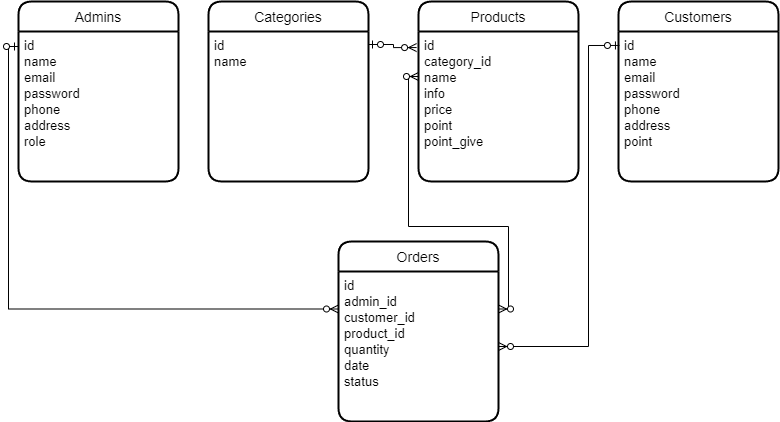

The diagram above was exported from draw.io. Its source (the exported page's mxGraphModel, read from the mxfile embedded in the PNG):
<mxGraphModel dx="1422" dy="737" grid="1" gridSize="10" guides="1" tooltips="1" connect="1" arrows="1" fold="1" page="1" pageScale="1" pageWidth="850" pageHeight="1100" math="0" shadow="0">
  <root>
    <mxCell id="0" />
    <mxCell id="1" parent="0" />
    <mxCell id="YpPeSQSIGWt2gov-HD1f-1" value="Admins" style="swimlane;childLayout=stackLayout;horizontal=1;startSize=30;horizontalStack=0;rounded=1;fontSize=14;fontStyle=0;strokeWidth=2;resizeParent=0;resizeLast=1;shadow=0;dashed=0;align=center;" vertex="1" parent="1">
      <mxGeometry x="40" y="40" width="160" height="180" as="geometry" />
    </mxCell>
    <mxCell id="YpPeSQSIGWt2gov-HD1f-2" value="id&#10;name&#10;email&#10;password&#10;phone&#10;address&#10;role" style="align=left;strokeColor=none;fillColor=none;spacingLeft=4;fontSize=13;verticalAlign=top;resizable=0;rotatable=0;part=1;" vertex="1" parent="YpPeSQSIGWt2gov-HD1f-1">
      <mxGeometry y="30" width="160" height="150" as="geometry" />
    </mxCell>
    <mxCell id="YpPeSQSIGWt2gov-HD1f-3" value="Categories" style="swimlane;childLayout=stackLayout;horizontal=1;startSize=30;horizontalStack=0;rounded=1;fontSize=14;fontStyle=0;strokeWidth=2;resizeParent=0;resizeLast=1;shadow=0;dashed=0;align=center;" vertex="1" parent="1">
      <mxGeometry x="230" y="40" width="160" height="180" as="geometry" />
    </mxCell>
    <mxCell id="YpPeSQSIGWt2gov-HD1f-4" value="id&#10;name" style="align=left;strokeColor=none;fillColor=none;spacingLeft=4;fontSize=13;verticalAlign=top;resizable=0;rotatable=0;part=1;" vertex="1" parent="YpPeSQSIGWt2gov-HD1f-3">
      <mxGeometry y="30" width="160" height="150" as="geometry" />
    </mxCell>
    <mxCell id="YpPeSQSIGWt2gov-HD1f-5" value="Products" style="swimlane;childLayout=stackLayout;horizontal=1;startSize=30;horizontalStack=0;rounded=1;fontSize=14;fontStyle=0;strokeWidth=2;resizeParent=0;resizeLast=1;shadow=0;dashed=0;align=center;" vertex="1" parent="1">
      <mxGeometry x="440" y="40" width="160" height="180" as="geometry" />
    </mxCell>
    <mxCell id="YpPeSQSIGWt2gov-HD1f-6" value="id&#10;category_id&#10;name&#10;info&#10;price&#10;point&#10;point_give" style="align=left;strokeColor=none;fillColor=none;spacingLeft=4;fontSize=13;verticalAlign=top;resizable=0;rotatable=0;part=1;" vertex="1" parent="YpPeSQSIGWt2gov-HD1f-5">
      <mxGeometry y="30" width="160" height="150" as="geometry" />
    </mxCell>
    <mxCell id="YpPeSQSIGWt2gov-HD1f-7" value="Customers" style="swimlane;childLayout=stackLayout;horizontal=1;startSize=30;horizontalStack=0;rounded=1;fontSize=14;fontStyle=0;strokeWidth=2;resizeParent=0;resizeLast=1;shadow=0;dashed=0;align=center;" vertex="1" parent="1">
      <mxGeometry x="640" y="40" width="160" height="180" as="geometry" />
    </mxCell>
    <mxCell id="YpPeSQSIGWt2gov-HD1f-8" value="id&#10;name&#10;email&#10;password&#10;phone&#10;address&#10;point" style="align=left;strokeColor=none;fillColor=none;spacingLeft=4;fontSize=13;verticalAlign=top;resizable=0;rotatable=0;part=1;" vertex="1" parent="YpPeSQSIGWt2gov-HD1f-7">
      <mxGeometry y="30" width="160" height="150" as="geometry" />
    </mxCell>
    <mxCell id="YpPeSQSIGWt2gov-HD1f-9" value="Orders" style="swimlane;childLayout=stackLayout;horizontal=1;startSize=30;horizontalStack=0;rounded=1;fontSize=14;fontStyle=0;strokeWidth=2;resizeParent=0;resizeLast=1;shadow=0;dashed=0;align=center;" vertex="1" parent="1">
      <mxGeometry x="360" y="280" width="160" height="180" as="geometry" />
    </mxCell>
    <mxCell id="YpPeSQSIGWt2gov-HD1f-10" value="id&#10;admin_id&#10;customer_id&#10;product_id&#10;quantity&#10;date&#10;status" style="align=left;strokeColor=none;fillColor=none;spacingLeft=4;fontSize=13;verticalAlign=top;resizable=0;rotatable=0;part=1;" vertex="1" parent="YpPeSQSIGWt2gov-HD1f-9">
      <mxGeometry y="30" width="160" height="150" as="geometry" />
    </mxCell>
    <mxCell id="YpPeSQSIGWt2gov-HD1f-11" value="" style="edgeStyle=orthogonalEdgeStyle;fontSize=12;html=1;endArrow=ERzeroToMany;startArrow=ERzeroToOne;exitX=0;exitY=0.25;exitDx=0;exitDy=0;entryX=0;entryY=0.25;entryDx=0;entryDy=0;rounded=0;" edge="1" parent="1" source="YpPeSQSIGWt2gov-HD1f-1" target="YpPeSQSIGWt2gov-HD1f-10">
      <mxGeometry width="100" height="100" relative="1" as="geometry">
        <mxPoint x="370" y="460" as="sourcePoint" />
        <mxPoint x="470" y="360" as="targetPoint" />
      </mxGeometry>
    </mxCell>
    <mxCell id="YpPeSQSIGWt2gov-HD1f-12" value="" style="edgeStyle=orthogonalEdgeStyle;fontSize=12;html=1;endArrow=ERzeroToMany;startArrow=ERzeroToOne;entryX=-0.012;entryY=0.107;entryDx=0;entryDy=0;rounded=0;entryPerimeter=0;" edge="1" parent="1" source="YpPeSQSIGWt2gov-HD1f-4" target="YpPeSQSIGWt2gov-HD1f-6">
      <mxGeometry width="100" height="100" relative="1" as="geometry">
        <mxPoint x="50" y="95" as="sourcePoint" />
        <mxPoint x="560" y="357.5" as="targetPoint" />
        <Array as="points">
          <mxPoint x="415" y="83" />
          <mxPoint x="415" y="86" />
        </Array>
      </mxGeometry>
    </mxCell>
    <mxCell id="YpPeSQSIGWt2gov-HD1f-13" value="" style="edgeStyle=orthogonalEdgeStyle;fontSize=12;html=1;endArrow=ERzeroToMany;endFill=1;startArrow=ERzeroToMany;rounded=0;entryX=0;entryY=0.3;entryDx=0;entryDy=0;entryPerimeter=0;exitX=1;exitY=0.25;exitDx=0;exitDy=0;" edge="1" parent="1" source="YpPeSQSIGWt2gov-HD1f-10" target="YpPeSQSIGWt2gov-HD1f-6">
      <mxGeometry width="100" height="100" relative="1" as="geometry">
        <mxPoint x="370" y="460" as="sourcePoint" />
        <mxPoint x="470" y="360" as="targetPoint" />
      </mxGeometry>
    </mxCell>
    <mxCell id="YpPeSQSIGWt2gov-HD1f-15" value="" style="edgeStyle=orthogonalEdgeStyle;fontSize=12;html=1;endArrow=ERzeroToMany;startArrow=ERzeroToOne;exitX=0.006;exitY=0.093;exitDx=0;exitDy=0;entryX=1;entryY=0.5;entryDx=0;entryDy=0;rounded=0;exitPerimeter=0;" edge="1" parent="1" source="YpPeSQSIGWt2gov-HD1f-8" target="YpPeSQSIGWt2gov-HD1f-10">
      <mxGeometry width="100" height="100" relative="1" as="geometry">
        <mxPoint x="50" y="95" as="sourcePoint" />
        <mxPoint x="370" y="357.5" as="targetPoint" />
        <Array as="points">
          <mxPoint x="610" y="84" />
          <mxPoint x="610" y="385" />
        </Array>
      </mxGeometry>
    </mxCell>
  </root>
</mxGraphModel>